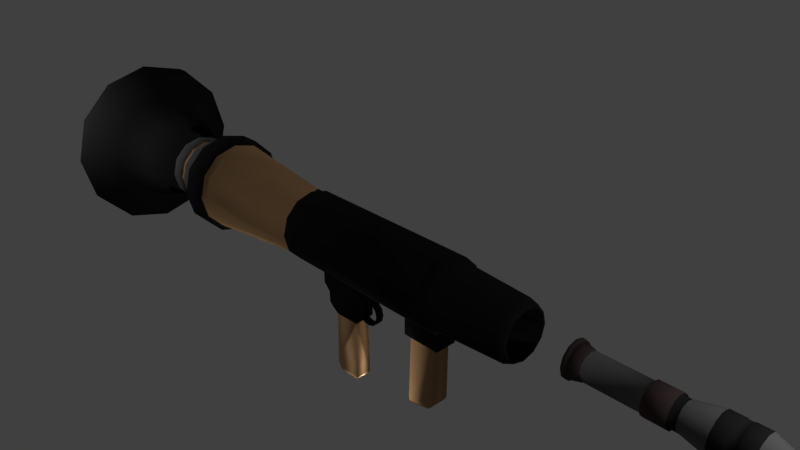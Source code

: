 # Source: rocketlauncher.blend  (saved by Blender 2.79.0; exported with 4.5.12 LTS)
import bpy
from mathutils import Matrix  # noqa: F401  (used for matrix-valued properties, if any)

bpy.ops.wm.read_factory_settings(use_empty=True)
scene = bpy.context.scene
scene.name = 'Scene'

# ---- collections
col_collection_1 = bpy.data.collections.new('Collection 1'); scene.collection.children.link(col_collection_1)

# ---- materials (node trees are filled in below, after node groups)
mat_black = bpy.data.materials.new('Black')
mat_black.alpha_threshold = 0.0
mat_black.use_transparent_shadow = False
mat_black.diffuse_color = (0.01341, 0.01341, 0.01341, 1.0)
mat_black.roughness = 0.5
mat_black.specular_intensity = 0.75
mat_gray = bpy.data.materials.new('Gray?')
mat_gray.alpha_threshold = 0.0
mat_gray.use_transparent_shadow = False
mat_gray.diffuse_color = (0.09084, 0.09084, 0.09084, 1.0)
mat_gray.roughness = 0.5
mat_funnyblack = bpy.data.materials.new('FunnyBlack')
mat_funnyblack.alpha_threshold = 0.0
mat_funnyblack.use_transparent_shadow = False
mat_funnyblack.diffuse_color = (0.0522, 0.03601, 0.03496, 1.0)
mat_funnyblack.roughness = 0.5
mat_brown = bpy.data.materials.new('Brown')
mat_brown.alpha_threshold = 0.0
mat_brown.use_transparent_shadow = False
mat_brown.diffuse_color = (0.42, 0.2452, 0.1198, 1.0)
mat_brown.roughness = 0.5

# ---- material node trees

# ---- world
world_world = bpy.data.worlds.new('World'); scene.world = world_world
world_world.color = (0.05088, 0.05088, 0.05088)
world_world.use_sun_shadow = False
world_world.sun_shadow_jitter_overblur = 0.0
world_world.cycles.sampling_method = 'MANUAL'

# ---- cameras
cam_camera = bpy.data.cameras.new('Camera')
cam_camera.clip_end = 100.0
cam_camera.lens = 35.0
cam_camera.sensor_width = 32.0
cam_camera.sensor_height = 18.0
cam_camera.ortho_scale = 7.314
cam_camera.dof.focus_distance = 0.0
cam_camera.dof.aperture_fstop = 128.0

# ---- lights
light_lamp_003 = bpy.data.lights.new('Lamp.003', 'POINT')
light_lamp_003.transmission_factor = 0.0
light_lamp_003.cutoff_distance = 30.0
light_lamp_003.energy = 100.0
light_lamp_003.shadow_buffer_clip_start = 1.001
light_lamp_003.shadow_soft_size = 0.1
light_lamp_003.shadow_maximum_resolution = 0.006
light_lamp_003.use_absolute_resolution = True
light_lamp_002 = bpy.data.lights.new('Lamp.002', 'POINT')
light_lamp_002.transmission_factor = 0.0
light_lamp_002.cutoff_distance = 30.0
light_lamp_002.energy = 100.0
light_lamp_002.shadow_buffer_clip_start = 1.001
light_lamp_002.shadow_soft_size = 0.1
light_lamp_002.shadow_maximum_resolution = 0.006
light_lamp_002.use_absolute_resolution = True
light_lamp_001 = bpy.data.lights.new('Lamp.001', 'POINT')
light_lamp_001.transmission_factor = 0.0
light_lamp_001.cutoff_distance = 30.0
light_lamp_001.energy = 100.0
light_lamp_001.shadow_buffer_clip_start = 1.001
light_lamp_001.shadow_soft_size = 0.1
light_lamp_001.shadow_maximum_resolution = 0.006
light_lamp_001.use_absolute_resolution = True
light_lamp = bpy.data.lights.new('Lamp', 'POINT')
light_lamp.transmission_factor = 0.0
light_lamp.cutoff_distance = 30.0
light_lamp.energy = 100.0
light_lamp.shadow_buffer_clip_start = 1.001
light_lamp.shadow_soft_size = 0.1
light_lamp.shadow_maximum_resolution = 0.006
light_lamp.use_absolute_resolution = True

# ---- meshes
me_cylinder = bpy.data.meshes.new('Cylinder')
me_cylinder.from_pydata([(0.0, 1.0, -1.0), (0.0, 1.0, 1.0), (0.5, 0.866, -1.0), (0.5, 0.866, 1.0), (0.866, 0.5, -1.0), (0.866, 0.5, 1.0), (1.0, -4.371e-08, -1.0), (1.0, -4.371e-08, 1.0), (0.866, -0.5, -1.0), (0.866, -0.5, 1.0), (0.5, -0.866, -1.0), (0.5, -0.866, 1.0), (1.51e-07, -1.0, -1.0), (1.51e-07, -1.0, 1.0), (-0.5, -0.866, -1.0), (-0.5, -0.866, 1.0), (-0.866, -0.5, -1.0), (-0.866, -0.5, 1.0), (-1.0, -4.649e-07, -1.0), (-1.0, -4.649e-07, 1.0), (-0.866, 0.5, -1.0), (-0.866, 0.5, 1.0), (-0.5, 0.866, -1.0), (-0.5, 0.866, 1.0), (0.5, 0.866, 1.811), (1.336e-07, 1.0, 1.811), (0.866, 0.5, 1.811), (1.0, -4.371e-08, 1.811), (0.866, -0.5, 1.811), (0.5, -0.866, 1.811), (2.846e-07, -1.0, 1.811), (-0.5, -0.866, 1.811), (-0.866, -0.5, 1.811), (-1.0, -4.649e-07, 1.811), (-0.866, 0.5, 1.811), (-0.5, 0.866, 1.811), (0.5, 0.866, 2.051), (9.75e-08, 1.0, 2.051), (0.866, 0.5, 2.051), (1.0, -4.371e-08, 2.051), (0.866, -0.5, 2.051), (0.5, -0.866, 2.051), (2.485e-07, -1.0, 2.051), (-0.5, -0.866, 2.051), (-0.866, -0.5, 2.051), (-1.0, -4.649e-07, 2.051), (-0.866, 0.5, 2.051), (-0.5, 0.866, 2.051), (0.7077, 1.226, 2.995), (1.19e-07, 1.415, 2.995), (1.226, 0.7077, 2.995), (1.415, -4.102e-09, 2.995), (1.226, -0.7077, 2.995), (0.7077, -1.226, 2.995), (3.327e-07, -1.415, 2.995), (-0.7077, -1.226, 2.995), (-1.226, -0.7077, 2.995), (-1.415, -6.002e-07, 2.995), (-1.226, 0.7077, 2.995), (-0.7077, 1.226, 2.995), (0.7077, 1.226, 3.503), (4.044e-08, 1.415, 3.503), (1.226, 0.7077, 3.503), (1.415, -4.102e-09, 3.503), (1.226, -0.7077, 3.503), (0.7077, -1.226, 3.503), (2.541e-07, -1.415, 3.503), (-0.7077, -1.226, 3.503), (-1.226, -0.7077, 3.503), (-1.415, -6.002e-07, 3.503), (-1.226, 0.7077, 3.503), (-0.7077, 1.226, 3.503), (0.7077, 1.226, 3.717), (1.041e-07, 1.415, 3.717), (1.226, 0.7077, 3.717), (1.415, -4.102e-09, 3.717), (1.226, -0.7077, 3.717), (0.7077, -1.226, 3.717), (3.178e-07, -1.415, 3.717), (-0.7077, -1.226, 3.717), (-1.226, -0.7077, 3.717), (-1.415, -6.002e-07, 3.717), (-1.226, 0.7077, 3.717), (-0.7077, 1.226, 3.717), (0.7077, 1.226, 4.216), (1.799e-07, 1.415, 4.216), (1.226, 0.7077, 4.216), (1.415, -4.102e-09, 4.216), (1.226, -0.7077, 4.216), (0.7077, -1.226, 4.216), (3.936e-07, -1.415, 4.216), (-0.7077, -1.226, 4.216), (-1.226, -0.7077, 4.216), (-1.415, -6.002e-07, 4.216), (-1.226, 0.7077, 4.216), (-0.7077, 1.226, 4.216), (0.3105, 0.5378, 5.347), (7.256e-07, 0.621, 5.347), (0.5378, 0.3105, 5.347), (0.621, -9.658e-08, 5.347), (0.5378, -0.3105, 5.347), (0.3105, -0.5378, 5.347), (8.194e-07, -0.621, 5.347), (-0.3105, -0.5378, 5.347), (-0.5378, -0.3105, 5.347), (-0.621, -3.581e-07, 5.347), (-0.5378, 0.3105, 5.347), (-0.3105, 0.5378, 5.347), (0.3823, 0.6621, 5.365), (7.498e-07, 0.7645, 5.365), (0.6621, 0.3823, 5.365), (0.7645, -7.528e-08, 5.365), (0.6621, -0.3823, 5.365), (0.3823, -0.6621, 5.365), (8.653e-07, -0.7645, 5.365), (-0.3823, -0.6621, 5.365), (-0.6621, -0.3823, 5.365), (-0.7645, -3.973e-07, 5.365), (-0.6621, 0.3823, 5.365), (-0.3823, 0.6621, 5.365), (0.2662, 0.4611, 5.819), (2.36e-07, 0.5325, 5.819), (0.4611, 0.2662, 5.819), (0.5325, -1.067e-07, 5.819), (0.4611, -0.2662, 5.819), (0.2662, -0.4611, 5.819), (3.164e-07, -0.5325, 5.819), (-0.2662, -0.4611, 5.819), (-0.4611, -0.2662, 5.819), (-0.5325, -3.31e-07, 5.819), (-0.4611, 0.2662, 5.819), (-0.2662, 0.4611, 5.819), (1.049e-07, 1.189, -1.356), (0.5944, 1.029, -1.356), (1.029, 0.5944, -1.356), (1.189, -2.571e-08, -1.356), (1.029, -0.5944, -1.356), (0.5944, -1.029, -1.356), (2.844e-07, -1.189, -1.356), (-0.5944, -1.029, -1.356), (-1.029, -0.5944, -1.356), (-1.189, -5.264e-07, -1.356), (-1.029, 0.5944, -1.356), (-0.5944, 1.029, -1.356), (1.014e-07, 1.328, -1.419), (0.664, 1.15, -1.419), (1.15, 0.664, -1.419), (1.328, -1.126e-08, -1.419), (1.15, -0.664, -1.419), (0.664, -1.15, -1.419), (3.019e-07, -1.328, -1.419), (-0.664, -1.15, -1.419), (-1.15, -0.664, -1.419), (-1.328, -5.707e-07, -1.419), (-1.15, 0.664, -1.419), (-0.664, 1.15, -1.419), (1.135e-07, 1.328, -1.543), (0.664, 1.15, -1.543), (1.15, 0.664, -1.543), (1.328, -1.126e-08, -1.543), (1.15, -0.664, -1.543), (0.664, -1.15, -1.543), (3.141e-07, -1.328, -1.543), (-0.664, -1.15, -1.543), (-1.15, -0.664, -1.543), (-1.328, -5.707e-07, -1.543), (-1.15, 0.664, -1.543), (-0.664, 1.15, -1.543), (0.5692, 0.986, 1.0), (3.029e-09, 1.138, 1.0), (0.986, 0.5692, 1.0), (1.138, -3.119e-08, 1.0), (0.986, -0.5692, 1.0), (0.5692, -0.986, 1.0), (1.749e-07, -1.138, 1.0), (-0.5692, -0.986, 1.0), (-0.986, -0.5692, 1.0), (-1.138, -5.107e-07, 1.0), (-0.986, 0.5692, 1.0), (-0.5692, 0.986, 1.0), (0.5692, 0.986, 1.811), (1.381e-07, 1.138, 1.811), (0.986, 0.5692, 1.811), (1.138, -3.119e-08, 1.811), (0.986, -0.5692, 1.811), (0.5692, -0.986, 1.811), (3.1e-07, -1.138, 1.811), (-0.5692, -0.986, 1.811), (-0.986, -0.5692, 1.811), (-1.138, -5.107e-07, 1.811), (-0.986, 0.5692, 1.811), (-0.5692, 0.986, 1.811), (0.6763, 1.226, 3.508), (3.854e-08, 1.415, 3.508), (1.171, 0.7077, 3.508), (1.353, -4.102e-09, 3.508), (1.171, -0.7077, 3.508), (0.6763, -1.226, 3.508), (2.428e-07, -1.415, 3.508), (-0.6763, -1.226, 3.508), (-1.171, -0.7077, 3.508), (-1.353, -6.002e-07, 3.508), (-1.171, 0.7077, 3.508), (-0.6763, 1.226, 3.508), (0.6763, 1.226, 3.712), (9.935e-08, 1.415, 3.712), (1.171, 0.7077, 3.712), (1.353, -4.102e-09, 3.712), (1.171, -0.7077, 3.712), (0.6763, -1.226, 3.712), (3.036e-07, -1.415, 3.712), (-0.6763, -1.226, 3.712), (-1.171, -0.7077, 3.712), (-1.353, -6.002e-07, 3.712), (-1.171, 0.7077, 3.712), (-0.6763, 1.226, 3.712), (-2.799e-09, 1.028, -1.0), (0.5141, 0.8905, -1.0), (0.8905, 0.5141, -1.0), (1.028, -4.088e-08, -1.0), (0.8905, -0.5141, -1.0), (0.5141, -0.8905, -1.0), (1.525e-07, -1.028, -1.0), (-0.5141, -0.8905, -1.0), (-0.8905, -0.5141, -1.0), (-1.028, -4.74e-07, -1.0), (-0.8905, 0.5141, -1.0), (-0.5141, 0.8905, -1.0), (1.066e-07, 1.222, -1.356), (0.6111, 1.059, -1.356), (1.059, 0.6111, -1.356), (1.222, -2.237e-08, -1.356), (1.059, -0.6111, -1.356), (0.6111, -1.059, -1.356), (2.912e-07, -1.222, -1.356), (-0.6111, -1.059, -1.356), (-1.059, -0.6111, -1.356), (-1.222, -5.372e-07, -1.356), (-1.059, 0.6111, -1.356), (-0.6111, 1.059, -1.356)], [], [(0, 1, 3, 2), (2, 3, 5, 4), (4, 5, 7, 6), (6, 7, 9, 8), (8, 9, 11, 10), (10, 11, 13, 12), (12, 13, 15, 14), (14, 15, 17, 16), (16, 17, 19, 18), (18, 19, 21, 20), (33, 34, 190, 189), (20, 21, 23, 22), (22, 23, 1, 0), (140, 139, 235, 236), (31, 30, 42, 43), (24, 26, 182, 180), (32, 33, 189, 188), (21, 19, 177, 178), (11, 9, 172, 173), (25, 24, 180, 181), (31, 32, 188, 187), (1, 23, 179, 169), (15, 13, 174, 175), (5, 3, 168, 170), (30, 31, 187, 186), (29, 30, 186, 185), (46, 45, 57, 58), (28, 27, 39, 40), (35, 34, 46, 47), (24, 25, 37, 36), (32, 31, 43, 44), (29, 28, 40, 41), (25, 35, 47, 37), (26, 24, 36, 38), (33, 32, 44, 45), (30, 29, 41, 42), (27, 26, 38, 39), (34, 33, 45, 46), (51, 50, 62, 63), (43, 42, 54, 55), (40, 39, 51, 52), (47, 46, 58, 59), (36, 37, 49, 48), (44, 43, 55, 56), (41, 40, 52, 53), (37, 47, 59, 49), (38, 36, 48, 50), (45, 44, 56, 57), (42, 41, 53, 54), (39, 38, 50, 51), (72, 74, 206, 204), (58, 57, 69, 70), (55, 54, 66, 67), (52, 51, 63, 64), (59, 58, 70, 71), (48, 49, 61, 60), (56, 55, 67, 68), (53, 52, 64, 65), (49, 59, 71, 61), (50, 48, 60, 62), (57, 56, 68, 69), (54, 53, 65, 66), (78, 77, 89, 90), (71, 70, 202, 203), (80, 81, 213, 212), (63, 62, 194, 195), (73, 72, 204, 205), (70, 69, 201, 202), (79, 80, 212, 211), (62, 60, 192, 194), (69, 68, 200, 201), (78, 79, 211, 210), (60, 61, 193, 192), (68, 67, 199, 200), (90, 89, 101, 102), (75, 74, 86, 87), (82, 81, 93, 94), (79, 78, 90, 91), (76, 75, 87, 88), (83, 82, 94, 95), (72, 73, 85, 84), (80, 79, 91, 92), (77, 76, 88, 89), (73, 83, 95, 85), (74, 72, 84, 86), (81, 80, 92, 93), (105, 104, 116, 117), (87, 86, 98, 99), (94, 93, 105, 106), (91, 90, 102, 103), (88, 87, 99, 100), (95, 94, 106, 107), (84, 85, 97, 96), (92, 91, 103, 104), (89, 88, 100, 101), (85, 95, 107, 97), (86, 84, 96, 98), (93, 92, 104, 105), (110, 108, 120, 122), (102, 101, 113, 114), (99, 98, 110, 111), (106, 105, 117, 118), (103, 102, 114, 115), (100, 99, 111, 112), (107, 106, 118, 119), (96, 97, 109, 108), (104, 103, 115, 116), (101, 100, 112, 113), (97, 107, 119, 109), (98, 96, 108, 110), (120, 121, 131, 130, 129, 128, 127, 126, 125, 124, 123, 122), (117, 116, 128, 129), (114, 113, 125, 126), (111, 110, 122, 123), (118, 117, 129, 130), (115, 114, 126, 127), (112, 111, 123, 124), (119, 118, 130, 131), (108, 109, 121, 120), (116, 115, 127, 128), (113, 112, 124, 125), (109, 119, 131, 121), (137, 138, 150, 149), (14, 16, 224, 223), (4, 6, 219, 218), (139, 138, 234, 235), (18, 20, 226, 225), (8, 10, 221, 220), (138, 137, 233, 234), (22, 0, 216, 227), (137, 136, 232, 233), (12, 14, 223, 222), (2, 4, 218, 217), (132, 143, 239, 228), (149, 150, 162, 161), (134, 135, 147, 146), (141, 142, 154, 153), (138, 139, 151, 150), (135, 136, 148, 147), (142, 143, 155, 154), (132, 133, 145, 144), (139, 140, 152, 151), (136, 137, 149, 148), (143, 132, 144, 155), (133, 134, 146, 145), (140, 141, 153, 152), (156, 157, 158, 159, 160, 161, 162, 163, 164, 165, 166, 167), (146, 147, 159, 158), (153, 154, 166, 165), (150, 151, 163, 162), (147, 148, 160, 159), (154, 155, 167, 166), (144, 145, 157, 156), (151, 152, 164, 163), (148, 149, 161, 160), (155, 144, 156, 167), (145, 146, 158, 157), (152, 153, 165, 164), (169, 179, 191, 181), (168, 169, 181, 180), (171, 170, 182, 183), (179, 178, 190, 191), (170, 168, 180, 182), (178, 177, 189, 190), (177, 176, 188, 189), (176, 175, 187, 188), (175, 174, 186, 187), (174, 173, 185, 186), (173, 172, 184, 185), (172, 171, 183, 184), (7, 5, 170, 171), (17, 15, 175, 176), (26, 27, 183, 182), (3, 1, 169, 168), (34, 35, 191, 190), (27, 28, 184, 183), (13, 11, 173, 174), (23, 21, 178, 179), (35, 25, 181, 191), (28, 29, 185, 184), (9, 7, 171, 172), (19, 17, 176, 177), (195, 194, 206, 207), (202, 201, 213, 214), (199, 198, 210, 211), (196, 195, 207, 208), (203, 202, 214, 215), (192, 193, 205, 204), (200, 199, 211, 212), (197, 196, 208, 209), (193, 203, 215, 205), (194, 192, 204, 206), (201, 200, 212, 213), (198, 197, 209, 210), (64, 63, 195, 196), (81, 82, 214, 213), (61, 71, 203, 193), (74, 75, 207, 206), (65, 64, 196, 197), (82, 83, 215, 214), (75, 76, 208, 207), (66, 65, 197, 198), (83, 73, 205, 215), (76, 77, 209, 208), (67, 66, 198, 199), (77, 78, 210, 209), (222, 223, 235, 234), (221, 222, 234, 233), (220, 221, 233, 232), (219, 220, 232, 231), (227, 216, 228, 239), (216, 217, 229, 228), (218, 219, 231, 230), (226, 227, 239, 238), (217, 218, 230, 229), (225, 226, 238, 237), (224, 225, 237, 236), (223, 224, 236, 235), (0, 2, 217, 216), (133, 132, 228, 229), (141, 140, 236, 237), (10, 12, 222, 221), (134, 133, 229, 230), (20, 22, 227, 226), (142, 141, 237, 238), (135, 134, 230, 231), (6, 8, 220, 219), (16, 18, 225, 224), (143, 142, 238, 239), (136, 135, 231, 232)])
me_cylinder.polygons.foreach_set('use_smooth', [True] * 230)
me_cylinder.polygons.foreach_set('material_index', [1, 1, 1, 1, 1, 1, 1, 1, 1, 1, 0, 1, 1, 2, 0, 0, 0, 0, 0, 0, 0, 0, 0, 0, 0, 0, 1, 0, 0, 0, 0, 0, 0, 0, 0, 0, 0, 0, 0, 1, 1, 1, 1, 1, 1, 1, 1, 1, 1, 1, 0, 0, 0, 0, 0, 0, 0, 0, 0, 0, 0, 0, 0, 0, 0, 0, 0, 0, 0, 0, 0, 0, 0, 0, 1, 0, 0, 0, 0, 0, 0, 0, 0, 0, 0, 0, 0, 1, 1, 1, 1, 1, 1, 1, 1, 1, 1, 1, 0, 0, 0, 0, 0, 0, 0, 0, 0, 0, 0, 0, 0, 0, 0, 0, 0, 0, 0, 0, 0, 0, 0, 0, 2, 0, 0, 2, 0, 0, 2, 0, 2, 0, 0, 2, 2, 2, 2, 2, 2, 2, 2, 2, 2, 2, 2, 2, 2, 2, 2, 2, 2, 2, 2, 2, 2, 2, 2, 2, 2, 2, 2, 2, 2, 2, 2, 2, 2, 2, 2, 2, 0, 0, 0, 0, 0, 0, 0, 0, 0, 0, 0, 0, 0, 0, 0, 0, 0, 0, 0, 0, 0, 0, 0, 0, 0, 0, 0, 0, 0, 0, 0, 0, 0, 0, 0, 0, 2, 2, 2, 2, 2, 2, 2, 2, 2, 2, 2, 2, 0, 2, 2, 0, 2, 0, 2, 2, 0, 0, 2, 2])
me_cylinder.materials.append(mat_black)
me_cylinder.materials.append(mat_gray)
me_cylinder.materials.append(mat_funnyblack)
me_cylinder.use_remesh_preserve_volume = False
me_cylinder.use_remesh_preserve_attributes = False
me_cylinder.use_mirror_vertex_groups = False
me_cylinder.update()
me_cube_004 = bpy.data.meshes.new('Cube.004')
me_cube_004.from_pydata([(-1.0, -1.0, -1.0), (-1.0, -1.0, 1.0), (-1.0, 1.0, -1.0), (-1.0, 1.0, 1.0), (1.0, -1.0, -1.0), (1.0, -1.0, 1.0), (1.0, 1.0, -1.0), (1.0, 1.0, 1.0)], [], [(0, 1, 3, 2), (2, 3, 7, 6), (6, 7, 5, 4), (4, 5, 1, 0), (2, 6, 4, 0), (7, 3, 1, 5)])
me_cube_004.polygons.foreach_set('use_smooth', [True] * 6)
me_cube_004.materials.append(mat_black)
me_cube_004.use_remesh_preserve_volume = False
me_cube_004.use_remesh_preserve_attributes = False
me_cube_004.use_mirror_vertex_groups = False
me_cube_004.update()
me_cube_003 = bpy.data.meshes.new('Cube.003')
me_cube_003.from_pydata([(-1.0, -1.0, -1.0), (-1.0, -1.0, 1.0), (-1.0, 1.0, -1.0), (-1.0, 1.0, 1.0), (1.0, -1.0, -1.0), (1.0, -1.0, 1.0), (1.0, 1.0, -1.0), (1.0, 1.0, 1.0)], [], [(0, 1, 3, 2), (2, 3, 7, 6), (6, 7, 5, 4), (4, 5, 1, 0), (2, 6, 4, 0), (7, 3, 1, 5)])
me_cube_003.polygons.foreach_set('use_smooth', [True] * 6)
me_cube_003.materials.append(mat_black)
me_cube_003.use_remesh_preserve_volume = False
me_cube_003.use_remesh_preserve_attributes = False
me_cube_003.use_mirror_vertex_groups = False
me_cube_003.update()
me_cylinder_004 = bpy.data.meshes.new('Cylinder.004')
me_cylinder_004.from_pydata([(-0.2874, 1.2, 1.009), (-1.287, 0.2004, 1.009), (-1.153, 0.7004, 1.009), (-0.7874, 1.066, 1.009), (-0.2874, 1.2, -0.7882), (-1.287, 0.2004, -0.7882), (-1.153, 0.7004, -0.7882), (-0.7874, 1.066, -0.7882), (-0.2671, 1.174, 1.009), (-0.7671, 1.04, 1.009), (-0.2671, 1.174, -0.7882), (-0.7671, 1.04, -0.7882), (-1.267, 0.1737, 1.009), (-1.267, 0.1737, -0.7882), (-1.133, 0.6737, -0.7882), (-1.133, 0.6737, 1.009)], [], [(5, 1, 2, 6), (6, 2, 3, 7), (7, 3, 0, 4), (14, 11, 9, 15), (11, 10, 8, 9), (4, 10, 11, 7), (7, 11, 14, 6), (6, 14, 13, 5), (1, 12, 15, 2), (2, 15, 9, 3), (3, 9, 8, 0), (0, 8, 10, 4), (5, 13, 12, 1), (13, 14, 15, 12)])
me_cylinder_004.polygons.foreach_set('use_smooth', [True] * 14)
me_cylinder_004.materials.append(mat_black)
me_cylinder_004.use_remesh_preserve_volume = False
me_cylinder_004.use_remesh_preserve_attributes = False
me_cylinder_004.use_mirror_vertex_groups = False
me_cylinder_004.update()
me_cylinder_002 = bpy.data.meshes.new('Cylinder.002')
me_cylinder_002.from_pydata([(0.0, 1.0, -1.0), (0.0, 1.0, 1.0), (0.5, 0.866, -1.0), (0.5, 0.866, 1.0), (0.866, 0.5, -1.0), (0.866, 0.5, 1.0), (1.0, -4.371e-08, -1.0), (1.0, -4.371e-08, 1.0), (0.866, -0.5, -1.0), (0.866, -0.5, 1.0), (0.5, -0.866, -1.0), (0.5, -0.866, 1.0), (1.51e-07, -1.0, -1.0), (1.51e-07, -1.0, 1.0), (-0.866, 0.5, -1.0), (-0.866, 0.5, 1.0), (-0.5, 0.866, -1.0), (-0.5, 0.866, 1.0), (-1.386e-07, 0.8478, -1.0), (-1.386e-07, 0.8478, 1.0), (0.4239, 0.7342, -1.0), (0.4239, 0.7342, 1.0), (0.7342, 0.4239, -1.0), (0.7342, 0.4239, 1.0), (0.8478, 3.151e-07, -1.0), (0.8478, 3.151e-07, 1.0), (0.7342, -0.4239, -1.0), (0.7342, -0.4239, 1.0), (0.4239, -0.7342, -1.0), (0.4239, -0.7342, 1.0), (2.817e-08, -0.8478, -1.0), (2.817e-08, -0.8478, 1.0), (-0.7342, 0.4239, -1.0), (-0.7342, 0.4239, 1.0), (-0.4239, 0.7342, -1.0), (-0.4239, 0.7342, 1.0)], [], [(0, 1, 3, 2), (2, 3, 5, 4), (4, 5, 7, 6), (6, 7, 9, 8), (8, 9, 11, 10), (10, 11, 13, 12), (14, 15, 17, 16), (16, 17, 1, 0), (18, 20, 21, 19), (20, 22, 23, 21), (22, 24, 25, 23), (24, 26, 27, 25), (26, 28, 29, 27), (28, 30, 31, 29), (32, 34, 35, 33), (34, 18, 19, 35), (15, 33, 35, 17), (17, 35, 19, 1), (1, 19, 21, 3), (3, 21, 23, 5), (5, 23, 25, 7), (7, 25, 27, 9), (9, 27, 29, 11), (11, 29, 31, 13), (12, 30, 28, 10), (10, 28, 26, 8), (8, 26, 24, 6), (6, 24, 22, 4), (4, 22, 20, 2), (2, 20, 18, 0), (0, 18, 34, 16), (16, 34, 32, 14), (12, 13, 31, 30), (14, 32, 33, 15)])
me_cylinder_002.polygons.foreach_set('use_smooth', [True] * 34)
me_cylinder_002.materials.append(mat_black)
me_cylinder_002.use_remesh_preserve_volume = False
me_cylinder_002.use_remesh_preserve_attributes = False
me_cylinder_002.use_mirror_vertex_groups = False
me_cylinder_002.update()
me_cube_002 = bpy.data.meshes.new('Cube.002')
me_cube_002.from_pydata([(-1.037, -0.8497, 0.2486), (-1.037, 0.8497, 0.2486), (0.6624, -0.8497, 0.2486), (0.6624, 0.8497, 0.2486), (-1.094, -0.9247, -0.8947), (-0.8984, -1.0, -0.9311), (-0.8984, 1.0, -0.9311), (-1.094, 0.9247, -0.8947), (0.4095, -1.0, -0.8335), (0.6027, -0.9247, -0.7502), (0.6027, 0.9247, -0.7502), (0.4095, 1.0, -0.8335), (-1.319, -1.131, 0.2969), (-1.319, 1.131, 0.2969), (0.9441, -1.131, 0.2969), (0.9441, 1.131, 0.2969), (-1.319, -1.131, 0.6847), (-1.319, 1.131, 0.6847), (0.9441, -1.131, 0.6847), (0.9441, 1.131, 0.6847)], [], [(6, 7, 10, 11), (8, 9, 4, 5), (4, 0, 1, 7), (0, 2, 14, 12), (6, 5, 4, 7), (10, 3, 2, 9), (8, 11, 10, 9), (6, 11, 8, 5), (14, 15, 19, 18), (3, 1, 13, 15), (2, 3, 15, 14), (1, 0, 12, 13), (19, 17, 16, 18), (13, 12, 16, 17), (12, 14, 18, 16), (15, 13, 17, 19), (10, 7, 1, 3), (4, 9, 2, 0)])
me_cube_002.polygons.foreach_set('use_smooth', [True] * 18)
me_cube_002.polygons.foreach_set('material_index', [1, 1, 1, 0, 1, 1, 1, 1, 0, 0, 0, 0, 0, 0, 0, 0, 1, 1])
me_cube_002.materials.append(mat_black)
me_cube_002.materials.append(mat_brown)
me_cube_002.use_remesh_preserve_volume = False
me_cube_002.use_remesh_preserve_attributes = False
me_cube_002.use_mirror_vertex_groups = False
me_cube_002.update()
me_cylinder_001 = bpy.data.meshes.new('Cylinder.001')
me_cylinder_001.from_pydata([(5.651e-08, 0.9135, -0.7967), (3.712e-08, 0.9049, 1.0), (0.4568, 0.7912, -0.7967), (0.4525, 0.7837, 1.0), (0.7912, 0.4568, -0.7967), (0.7837, 0.4525, 1.0), (0.9135, -3.838e-08, -0.7967), (0.9049, -1.33e-08, 1.0), (0.7912, -0.4568, -0.7967), (0.7837, -0.4525, 1.0), (0.4568, -0.7912, -0.7967), (0.4525, -0.7837, 1.0), (1.848e-07, -0.9135, -0.7967), (1.425e-07, -0.9049, 1.0), (-0.4568, -0.7912, -0.7967), (-0.4525, -0.7837, 1.0), (-0.7912, -0.4568, -0.7967), (-0.7837, -0.4525, 1.0), (-0.9135, -4.236e-07, -0.7967), (-0.9049, -3.958e-07, 1.0), (-0.7912, 0.4568, -0.7967), (-0.7837, 0.4525, 1.0), (-0.4568, 0.7912, -0.7967), (-0.4525, 0.7837, 1.0), (0.5, 0.866, 1.0), (0.0, 1.0, 1.0), (0.866, 0.5, 1.0), (1.0, -4.371e-08, 1.0), (0.866, -0.5, 1.0), (0.5, -0.866, 1.0), (1.51e-07, -1.0, 1.0), (-0.5, -0.866, 1.0), (-0.866, -0.5, 1.0), (-1.0, -4.649e-07, 1.0), (-0.866, 0.5, 1.0), (-0.5, 0.866, 1.0), (0.3226, 0.5588, 1.777), (3.323e-08, 0.6453, 1.777), (0.5588, 0.3226, 1.777), (0.6453, -1.474e-08, 1.777), (0.5588, -0.3226, 1.777), (0.3226, -0.5588, 1.777), (8.782e-08, -0.6453, 1.777), (-0.3226, -0.5588, 1.777), (-0.5588, -0.3226, 1.777), (-0.6453, -2.77e-07, 1.777), (-0.5588, 0.3226, 1.777), (-0.3226, 0.5588, 1.777), (0.4016, 0.6956, 1.69), (-1.369e-08, 0.8032, 1.69), (0.6956, 0.4016, 1.69), (0.8032, -2.279e-08, 1.69), (0.6956, -0.4016, 1.69), (0.4016, -0.6956, 1.69), (7.988e-08, -0.8032, 1.69), (-0.4016, -0.6956, 1.69), (-0.6956, -0.4016, 1.69), (-0.8032, -3.623e-07, 1.69), (-0.6956, 0.4016, 1.69), (-0.4016, 0.6956, 1.69), (0.3469, 0.6008, 1.777), (2.575e-08, 0.6938, 1.777), (0.6008, 0.3469, 1.777), (0.6938, -1.773e-08, 1.777), (0.6008, -0.3469, 1.777), (0.3469, -0.6008, 1.777), (9.231e-08, -0.6938, 1.777), (-0.3469, -0.6008, 1.777), (-0.6008, -0.3469, 1.777), (-0.6938, -3.032e-07, 1.777), (-0.6008, 0.3469, 1.777), (-0.3469, 0.6008, 1.777), (0.3635, 0.6296, -2.494), (-7.196e-07, 0.727, -2.494), (0.6296, 0.3635, -2.494), (0.727, -4.227e-09, -2.494), (0.6296, -0.3635, -2.494), (0.3635, -0.6296, -2.494), (-6.581e-07, -0.727, -2.494), (-0.3635, -0.6296, -2.494), (-0.6296, -0.3635, -2.494), (-0.727, -2.997e-07, -2.494), (-0.6296, 0.3635, -2.494), (-0.3635, 0.6296, -2.494), (4.451e-08, 1.0, -0.7967), (0.5, 0.866, -0.7967), (0.866, 0.5, -0.7967), (1.0, -4.371e-08, -0.7967), (0.866, -0.5, -0.7967), (0.5, -0.866, -0.7967), (1.955e-07, -1.0, -0.7967), (-0.5, -0.866, -0.7967), (-0.866, -0.5, -0.7967), (-1.0, -4.649e-07, -0.7967), (-0.866, 0.5, -0.7967), (-0.5, 0.866, -0.7967), (-2.076e-07, 1.296, -2.043), (0.6478, 1.122, -2.043), (1.122, 0.6478, -2.043), (1.296, 9.263e-09, -2.043), (1.122, -0.6478, -2.043), (0.6478, -1.122, -2.043), (-2.556e-08, -1.296, -2.043), (-0.6478, -1.122, -2.043), (-1.122, -0.6478, -2.043), (-1.296, -5.37e-07, -2.043), (-1.122, 0.6478, -2.043), (-0.6478, 1.122, -2.043), (-1.652e-07, 1.296, -2.256), (0.6478, 1.122, -2.256), (1.122, 0.6478, -2.256), (1.296, 9.263e-09, -2.256), (1.122, -0.6478, -2.256), (0.6478, -1.122, -2.256), (1.678e-08, -1.296, -2.256), (-0.6478, -1.122, -2.256), (-1.122, -0.6478, -2.256), (-1.296, -5.37e-07, -2.256), (-1.122, 0.6478, -2.256), (-0.6478, 1.122, -2.256), (-2.075e-07, 1.437, -2.043), (0.7185, 1.244, -2.043), (1.244, 0.7185, -2.043), (1.437, 2.328e-08, -2.043), (1.244, -0.7185, -2.043), (0.7185, -1.244, -2.043), (-5.671e-09, -1.437, -2.043), (-0.7185, -1.244, -2.043), (-1.244, -0.7185, -2.043), (-1.437, -5.826e-07, -2.043), (-1.244, 0.7185, -2.043), (-0.7185, 1.244, -2.043), (-1.555e-07, 1.437, -2.256), (0.7185, 1.244, -2.256), (1.244, 0.7185, -2.256), (1.437, 2.328e-08, -2.256), (1.244, -0.7185, -2.256), (0.7185, -1.244, -2.256), (4.636e-08, -1.437, -2.256), (-0.7185, -1.244, -2.256), (-1.244, -0.7185, -2.256), (-1.437, -5.826e-07, -2.256), (-1.244, 0.7185, -2.256), (-0.7185, 1.244, -2.256), (-1.087e-07, 0.9052, -2.439), (0.4526, 0.7839, -2.439), (0.7839, 0.4526, -2.439), (0.9052, -2.945e-08, -2.439), (0.7839, -0.4526, -2.439), (0.4526, -0.7839, -2.439), (1.85e-08, -0.9052, -2.439), (-0.4526, -0.7839, -2.439), (-0.7839, -0.4526, -2.439), (-0.9052, -4.111e-07, -2.439), (-0.7839, 0.4526, -2.439), (-0.4526, 0.7839, -2.439), (-1.877e-07, 0.9052, -2.569), (0.4526, 0.7839, -2.569), (0.7839, 0.4526, -2.569), (0.9052, -2.945e-08, -2.569), (0.7839, -0.4526, -2.569), (0.4526, -0.7839, -2.569), (-6.06e-08, -0.9052, -2.569), (-0.4526, -0.7839, -2.569), (-0.7839, -0.4526, -2.569), (-0.9052, -4.111e-07, -2.569), (-0.7839, 0.4526, -2.569), (-0.4526, 0.7839, -2.569), (-2.049e-07, 0.9052, -2.653), (0.4526, 0.7839, -2.653), (0.7839, 0.4526, -2.653), (0.9052, -2.945e-08, -2.653), (0.7839, -0.4526, -2.653), (0.4526, -0.7839, -2.653), (-7.774e-08, -0.9052, -2.653), (-0.4526, -0.7839, -2.653), (-0.7839, -0.4526, -2.653), (-0.9052, -4.111e-07, -2.653), (-0.7839, 0.4526, -2.653), (-0.4526, 0.7839, -2.653), (-2.893e-07, 0.9052, -2.756), (0.4526, 0.7839, -2.756), (0.7839, 0.4526, -2.756), (0.9052, -2.945e-08, -2.756), (0.7839, -0.4526, -2.756), (0.4526, -0.7839, -2.756), (-1.621e-07, -0.9052, -2.756), (-0.4526, -0.7839, -2.756), (-0.7839, -0.4526, -2.756), (-0.9052, -4.111e-07, -2.756), (-0.7839, 0.4526, -2.756), (-0.4526, 0.7839, -2.756), (-1.024e-07, 0.9784, -2.439), (0.4892, 0.8473, -2.439), (0.8473, 0.4892, -2.439), (0.9784, -2.23e-08, -2.439), (0.8473, -0.4892, -2.439), (0.4892, -0.8473, -2.439), (3.501e-08, -0.9784, -2.439), (-0.4892, -0.8473, -2.439), (-0.8473, -0.4892, -2.439), (-0.9784, -4.348e-07, -2.439), (-0.8473, 0.4892, -2.439), (-0.4892, 0.8473, -2.439), (-1.856e-07, 0.9784, -2.569), (0.4892, 0.8473, -2.569), (0.8473, 0.4892, -2.569), (0.9784, -2.23e-08, -2.569), (0.8473, -0.4892, -2.569), (0.4892, -0.8473, -2.569), (-4.819e-08, -0.9784, -2.569), (-0.4892, -0.8473, -2.569), (-0.8473, -0.4892, -2.569), (-0.9784, -4.348e-07, -2.569), (-0.8473, 0.4892, -2.569), (-0.4892, 0.8473, -2.569), (-2.027e-07, 0.9784, -2.653), (0.4892, 0.8473, -2.653), (0.8473, 0.4892, -2.653), (0.9784, -2.23e-08, -2.653), (0.8473, -0.4892, -2.653), (0.4892, -0.8473, -2.653), (-6.523e-08, -0.9784, -2.653), (-0.4892, -0.8473, -2.653), (-0.8473, -0.4892, -2.653), (-0.9784, -4.348e-07, -2.653), (-0.8473, 0.4892, -2.653), (-0.4892, 0.8473, -2.653), (-2.921e-07, 0.9784, -2.756), (0.4892, 0.8473, -2.756), (0.8473, 0.4892, -2.756), (0.9784, -2.23e-08, -2.756), (0.8473, -0.4892, -2.756), (0.4892, -0.8473, -2.756), (-1.546e-07, -0.9784, -2.756), (-0.4892, -0.8473, -2.756), (-0.8473, -0.4892, -2.756), (-0.9784, -4.348e-07, -2.756), (-0.8473, 0.4892, -2.756), (-0.4892, 0.8473, -2.756), (-3.413e-07, 2.606, -3.693), (1.303, 2.257, -3.693), (2.257, 1.303, -3.693), (2.606, 1.344e-07, -3.693), (2.257, -1.303, -3.693), (1.303, -2.257, -3.693), (2.48e-08, -2.606, -3.693), (-1.303, -2.257, -3.693), (-2.257, -1.303, -3.693), (-2.606, -9.646e-07, -3.693), (-2.257, 1.303, -3.693), (-1.303, 2.257, -3.693), (1.488, -0.8591, -3.546), (1.718, 4.699e-08, -3.546), (-0.8591, 1.488, -3.546), (-1.488, 0.8591, -3.546), (0.8591, 1.488, -3.546), (-3.702e-07, 1.718, -3.546), (-1.488, -0.8591, -3.546), (-0.8591, -1.488, -3.546), (0.8591, -1.488, -3.546), (1.488, 0.8591, -3.546), (-1.718, -6.775e-07, -3.546), (-1.288e-07, -1.718, -3.546), (-2.542e-07, 2.211, -3.808), (1.105, 1.914, -3.808), (1.914, 1.105, -3.808), (2.211, 1.527e-07, -3.808), (1.914, -1.105, -3.808), (1.105, -1.914, -3.808), (-4.113e-09, -2.211, -3.808), (-1.105, -1.914, -3.808), (-1.914, -1.105, -3.808), (-2.211, -7.265e-07, -3.808), (-1.914, 1.105, -3.808), (-1.105, 1.914, -3.808), (-2.787e-07, 2.606, -3.808), (1.303, 2.257, -3.808), (2.257, 1.303, -3.808), (2.606, 1.344e-07, -3.808), (2.257, -1.303, -3.808), (1.303, -2.257, -3.808), (8.744e-08, -2.606, -3.808), (-1.303, -2.257, -3.808), (-2.257, -1.303, -3.808), (-2.606, -9.646e-07, -3.808), (-2.257, 1.303, -3.808), (-1.303, 2.257, -3.808), (0.3226, 0.5588, -2.49), (-9.01e-07, 0.6453, -2.49), (0.5588, 0.3226, -2.49), (0.6453, -1.474e-08, -2.49), (0.5588, -0.3226, -2.49), (0.3226, -0.5588, -2.49), (-8.465e-07, -0.6453, -2.49), (-0.3226, -0.5588, -2.49), (-0.5588, -0.3226, -2.49), (-0.6453, -2.77e-07, -2.49), (-0.5588, 0.3226, -2.49), (-0.3226, 0.5588, -2.49), (0.422, 0.7309, -2.76), (-9.399e-07, 0.844, -2.76), (0.7309, 0.422, -2.76), (0.844, 9.795e-09, -2.76), (0.7309, -0.422, -2.76), (0.422, -0.7309, -2.76), (-8.685e-07, -0.844, -2.76), (-0.422, -0.7309, -2.76), (-0.7309, -0.422, -2.76), (-0.844, -3.332e-07, -2.76), (-0.731, 0.422, -2.76), (-0.422, 0.7309, -2.76), (0.8223, 1.424, -3.557), (-1.036e-06, 1.645, -3.557), (1.424, 0.8223, -3.557), (1.645, 1.086e-07, -3.557), (1.424, -0.8223, -3.557), (0.8223, -1.424, -3.557), (-8.969e-07, -1.645, -3.557), (-0.8223, -1.424, -3.557), (-1.424, -0.8223, -3.557), (-1.645, -5.598e-07, -3.557), (-1.424, 0.8223, -3.557), (-0.8223, 1.424, -3.557), (1.049, 1.816, -3.693), (-9.87e-07, 2.097, -3.693), (1.816, 1.049, -3.693), (2.097, 1.843e-07, -3.693), (1.816, -1.049, -3.693), (1.049, -1.816, -3.693), (-8.096e-07, -2.097, -3.693), (-1.049, -1.816, -3.693), (-1.816, -1.049, -3.693), (-2.097, -6.682e-07, -3.693), (-1.816, 1.049, -3.693), (-1.049, 1.816, -3.693)], [], [(84, 25, 24, 85), (85, 24, 26, 86), (86, 26, 27, 87), (87, 27, 28, 88), (88, 28, 29, 89), (89, 29, 30, 90), (90, 30, 31, 91), (91, 31, 32, 92), (92, 32, 33, 93), (93, 33, 34, 94), (15, 13, 54, 55), (94, 34, 35, 95), (95, 35, 25, 84), (10, 12, 102, 101), (1, 3, 24, 25), (3, 5, 26, 24), (5, 7, 27, 26), (7, 9, 28, 27), (9, 11, 29, 28), (11, 13, 30, 29), (13, 15, 31, 30), (15, 17, 32, 31), (17, 19, 33, 32), (19, 21, 34, 33), (21, 23, 35, 34), (23, 1, 25, 35), (46, 45, 297, 298), (9, 7, 51, 52), (23, 21, 58, 59), (3, 1, 49, 48), (17, 15, 55, 56), (11, 9, 52, 53), (1, 23, 59, 49), (5, 3, 48, 50), (19, 17, 56, 57), (13, 11, 53, 54), (7, 5, 50, 51), (21, 19, 57, 58), (61, 60, 48, 49), (60, 62, 50, 48), (62, 63, 51, 50), (63, 64, 52, 51), (64, 65, 53, 52), (65, 66, 54, 53), (66, 67, 55, 54), (67, 68, 56, 55), (68, 69, 57, 56), (69, 70, 58, 57), (70, 71, 59, 58), (71, 61, 49, 59), (37, 36, 60, 61), (36, 38, 62, 60), (38, 39, 63, 62), (39, 40, 64, 63), (40, 41, 65, 64), (41, 42, 66, 65), (42, 43, 67, 66), (43, 44, 68, 67), (44, 45, 69, 68), (45, 46, 70, 69), (46, 47, 71, 70), (47, 37, 61, 71), (74, 182, 183, 75), (39, 38, 290, 291), (42, 41, 293, 294), (45, 44, 296, 297), (38, 36, 288, 290), (37, 47, 299, 289), (41, 40, 292, 293), (44, 43, 295, 296), (36, 37, 289, 288), (47, 46, 298, 299), (40, 39, 291, 292), (43, 42, 294, 295), (2, 0, 84, 85), (4, 2, 85, 86), (6, 4, 86, 87), (8, 6, 87, 88), (10, 8, 88, 89), (12, 10, 89, 90), (14, 12, 90, 91), (16, 14, 91, 92), (18, 16, 92, 93), (20, 18, 93, 94), (22, 20, 94, 95), (0, 22, 95, 84), (106, 107, 131, 130), (4, 6, 99, 98), (18, 20, 106, 105), (12, 14, 103, 102), (6, 8, 100, 99), (20, 22, 107, 106), (0, 2, 97, 96), (14, 16, 104, 103), (8, 10, 101, 100), (22, 0, 96, 107), (2, 4, 98, 97), (16, 18, 105, 104), (112, 113, 149, 148), (117, 116, 140, 141), (98, 99, 123, 122), (109, 108, 132, 133), (105, 106, 130, 129), (116, 115, 139, 140), (97, 98, 122, 121), (104, 105, 129, 128), (115, 114, 138, 139), (96, 97, 121, 120), (103, 104, 128, 127), (114, 113, 137, 138), (128, 129, 141, 140), (125, 126, 138, 137), (122, 123, 135, 134), (129, 130, 142, 141), (126, 127, 139, 138), (123, 124, 136, 135), (130, 131, 143, 142), (120, 121, 133, 132), (127, 128, 140, 139), (124, 125, 137, 136), (131, 120, 132, 143), (121, 122, 134, 133), (110, 109, 133, 134), (99, 100, 124, 123), (118, 117, 141, 142), (107, 96, 120, 131), (111, 110, 134, 135), (100, 101, 125, 124), (119, 118, 142, 143), (112, 111, 135, 136), (101, 102, 126, 125), (108, 119, 143, 132), (113, 112, 136, 137), (102, 103, 127, 126), (144, 145, 193, 192), (119, 108, 144, 155), (109, 110, 146, 145), (116, 117, 153, 152), (113, 114, 150, 149), (110, 111, 147, 146), (117, 118, 154, 153), (114, 115, 151, 150), (111, 112, 148, 147), (118, 119, 155, 154), (108, 109, 145, 144), (115, 116, 152, 151), (166, 167, 179, 178), (189, 188, 236, 237), (173, 174, 222, 221), (159, 158, 206, 207), (188, 187, 235, 236), (172, 173, 221, 220), (158, 157, 205, 206), (155, 144, 192, 203), (187, 186, 234, 235), (171, 172, 220, 219), (157, 156, 204, 205), (154, 155, 203, 202), (186, 185, 233, 234), (156, 157, 169, 168), (163, 164, 176, 175), (160, 161, 173, 172), (167, 156, 168, 179), (157, 158, 170, 169), (164, 165, 177, 176), (161, 162, 174, 173), (158, 159, 171, 170), (165, 166, 178, 177), (162, 163, 175, 174), (159, 160, 172, 171), (253, 252, 244, 243), (170, 171, 219, 218), (153, 154, 202, 201), (185, 184, 232, 233), (169, 170, 218, 217), (156, 167, 215, 204), (152, 153, 201, 200), (184, 183, 231, 232), (168, 169, 217, 216), (167, 166, 214, 215), (151, 152, 200, 199), (183, 182, 230, 231), (192, 193, 205, 204), (199, 200, 212, 211), (196, 197, 209, 208), (203, 192, 204, 215), (193, 194, 206, 205), (200, 201, 213, 212), (197, 198, 210, 209), (194, 195, 207, 206), (201, 202, 214, 213), (198, 199, 211, 210), (195, 196, 208, 207), (202, 203, 215, 214), (219, 220, 232, 231), (226, 227, 239, 238), (216, 217, 229, 228), (223, 224, 236, 235), (220, 221, 233, 232), (227, 216, 228, 239), (217, 218, 230, 229), (224, 225, 237, 236), (221, 222, 234, 233), (218, 219, 231, 230), (225, 226, 238, 237), (222, 223, 235, 234), (160, 159, 207, 208), (174, 175, 223, 222), (190, 189, 237, 238), (145, 146, 194, 193), (161, 160, 208, 209), (175, 176, 224, 223), (191, 190, 238, 239), (146, 147, 195, 194), (162, 161, 209, 210), (176, 177, 225, 224), (180, 191, 239, 228), (147, 148, 196, 195), (163, 162, 210, 211), (177, 178, 226, 225), (148, 149, 197, 196), (164, 163, 211, 212), (178, 179, 227, 226), (181, 180, 228, 229), (149, 150, 198, 197), (165, 164, 212, 213), (179, 168, 216, 227), (182, 181, 229, 230), (150, 151, 199, 198), (166, 165, 213, 214), (242, 243, 279, 278), (255, 254, 251, 250), (257, 256, 241, 240), (259, 258, 248, 247), (252, 260, 245, 244), (254, 257, 240, 251), (256, 261, 242, 241), (258, 262, 249, 248), (260, 263, 246, 245), (261, 253, 243, 242), (262, 255, 250, 249), (263, 259, 247, 246), (186, 187, 259, 263), (189, 190, 255, 262), (182, 183, 253, 261), (185, 186, 263, 260), (188, 189, 262, 258), (181, 182, 261, 256), (191, 180, 257, 254), (184, 185, 260, 252), (187, 188, 258, 259), (180, 181, 256, 257), (190, 191, 254, 255), (183, 184, 252, 253), (249, 250, 286, 285), (246, 247, 283, 282), (243, 244, 280, 279), (250, 251, 287, 286), (240, 241, 277, 276), (247, 248, 284, 283), (244, 245, 281, 280), (251, 240, 276, 287), (241, 242, 278, 277), (248, 249, 285, 284), (245, 246, 282, 281), (265, 264, 276, 277), (266, 265, 277, 278), (267, 266, 278, 279), (268, 267, 279, 280), (269, 268, 280, 281), (270, 269, 281, 282), (271, 270, 282, 283), (272, 271, 283, 284), (273, 272, 284, 285), (274, 273, 285, 286), (275, 274, 286, 287), (264, 275, 287, 276), (72, 181, 182, 74), (75, 183, 184, 76), (76, 184, 185, 77), (77, 185, 186, 78), (78, 186, 187, 79), (79, 187, 188, 80), (80, 188, 189, 81), (81, 189, 190, 82), (82, 190, 191, 83), (83, 191, 180, 73), (73, 180, 181, 72), (296, 295, 307, 308), (288, 289, 301, 300), (299, 298, 310, 311), (292, 291, 303, 304), (295, 294, 306, 307), (298, 297, 309, 310), (291, 290, 302, 303), (294, 293, 305, 306), (297, 296, 308, 309), (290, 288, 300, 302), (289, 299, 311, 301), (293, 292, 304, 305), (310, 309, 321, 322), (303, 302, 314, 315), (306, 305, 317, 318), (309, 308, 320, 321), (302, 300, 312, 314), (301, 311, 323, 313), (305, 304, 316, 317), (308, 307, 319, 320), (300, 301, 313, 312), (311, 310, 322, 323), (304, 303, 315, 316), (307, 306, 318, 319), (322, 321, 333, 334), (315, 314, 326, 327), (318, 317, 329, 330), (321, 320, 332, 333), (314, 312, 324, 326), (313, 323, 335, 325), (317, 316, 328, 329), (320, 319, 331, 332), (312, 313, 325, 324), (323, 322, 334, 335), (316, 315, 327, 328), (319, 318, 330, 331), (264, 325, 335, 275), (275, 335, 334, 274), (274, 334, 333, 273), (273, 333, 332, 272), (272, 332, 331, 271), (271, 331, 330, 270), (270, 330, 329, 269), (269, 329, 328, 268), (268, 328, 327, 267), (267, 327, 326, 266), (266, 326, 324, 265), (265, 324, 325, 264)])
me_cylinder_001.polygons.foreach_set('use_smooth', [1, 1, 1, 1, 1, 1, 1, 1, 1, 1, 1, 1, 1, 1, 1, 1, 1, 1, 1, 1, 1, 1, 1, 1, 1, 1, 1, 1, 1, 1, 1, 1, 1, 1, 1, 1, 1, 1, 1, 1, 1, 1, 1, 1, 1, 1, 1, 1, 1, 1, 0, 0, 0, 0, 0, 0, 0, 0, 0, 0, 0, 0, 1, 1, 1, 1, 1, 1, 1, 1, 1, 1, 1, 1, 1, 1, 1, 1, 1, 1, 1, 1, 1, 1, 1, 1, 1, 1, 1, 1, 1, 1, 1, 1, 1, 1, 1, 1, 1, 1, 1, 1, 1, 1, 1, 1, 1, 1, 1, 1, 1, 1, 1, 1, 1, 1, 1, 1, 1, 1, 1, 1, 1, 1, 1, 1, 1, 1, 1, 1, 1, 1, 1, 1, 1, 1, 1, 1, 1, 1, 1, 1, 1, 1, 1, 1, 1, 1, 1, 1, 1, 1, 1, 1, 1, 1, 1, 1, 1, 1, 1, 1, 1, 1, 1, 1, 1, 1, 1, 1, 1, 1, 1, 1, 1, 1, 1, 1, 1, 1, 1, 1, 1, 1, 1, 1, 1, 1, 1, 1, 1, 1, 1, 1, 1, 1, 1, 1, 1, 1, 1, 1, 1, 1, 1, 1, 1, 1, 1, 1, 1, 1, 1, 1, 1, 1, 1, 1, 1, 1, 1, 1, 1, 1, 1, 1, 1, 1, 1, 1, 1, 1, 1, 1, 1, 1, 1, 1, 1, 1, 1, 1, 1, 1, 1, 1, 1, 1, 1, 1, 1, 1, 1, 1, 1, 1, 1, 1, 1, 1, 1, 1, 1, 1, 1, 0, 0, 0, 0, 0, 0, 0, 0, 0, 0, 0, 0, 1, 1, 1, 1, 1, 1, 1, 1, 1, 1, 1, 1, 1, 1, 1, 1, 1, 1, 1, 1, 1, 1, 1, 1, 1, 1, 1, 1, 1, 1, 1, 1, 1, 1, 1, 1, 1, 1, 1, 1, 1, 1, 1, 1, 1, 1, 1, 1, 1, 1, 1, 1, 1, 1, 1, 1, 1, 1, 1])
me_cylinder_001.polygons.foreach_set('material_index', [1, 1, 1, 1, 1, 1, 1, 1, 1, 1, 1, 1, 1, 0, 1, 1, 1, 1, 1, 1, 1, 1, 1, 1, 1, 1, 1, 1, 1, 1, 1, 1, 1, 1, 1, 1, 1, 1, 1, 1, 1, 1, 1, 1, 1, 1, 1, 1, 1, 1, 1, 1, 1, 1, 1, 1, 1, 1, 1, 1, 1, 1, 1, 1, 1, 1, 1, 1, 1, 1, 1, 1, 1, 1, 1, 1, 1, 1, 1, 1, 1, 1, 1, 1, 1, 1, 1, 0, 0, 0, 0, 0, 0, 0, 0, 0, 0, 0, 0, 1, 1, 1, 1, 1, 1, 1, 1, 1, 1, 1, 1, 1, 1, 1, 1, 1, 1, 1, 1, 1, 1, 1, 1, 1, 1, 1, 1, 1, 1, 1, 1, 1, 1, 1, 2, 0, 0, 0, 0, 0, 0, 0, 0, 0, 0, 0, 0, 2, 2, 2, 2, 2, 2, 2, 2, 2, 2, 2, 2, 0, 0, 0, 0, 0, 0, 0, 0, 0, 0, 0, 1, 2, 2, 2, 2, 2, 2, 2, 2, 2, 2, 2, 2, 2, 2, 2, 2, 2, 2, 2, 2, 2, 2, 2, 2, 2, 2, 2, 2, 2, 2, 2, 2, 2, 2, 2, 2, 2, 2, 2, 2, 2, 2, 2, 2, 2, 2, 2, 2, 2, 2, 2, 2, 2, 2, 2, 2, 2, 2, 2, 1, 1, 1, 1, 1, 1, 1, 1, 1, 1, 1, 1, 1, 1, 1, 1, 1, 1, 1, 1, 1, 1, 1, 1, 1, 1, 1, 1, 1, 1, 1, 1, 1, 1, 1, 1, 1, 1, 1, 1, 1, 1, 1, 1, 1, 1, 1, 1, 1, 1, 1, 1, 1, 1, 1, 1, 1, 1, 1, 1, 1, 1, 1, 1, 1, 1, 1, 1, 1, 1, 1, 1, 1, 1, 1, 1, 1, 1, 1, 1, 1, 1, 1, 1, 1, 1, 1, 1, 1, 1, 1, 1, 1, 1, 1, 1, 1, 1, 1, 1, 1, 1, 1, 1, 1, 1])
me_cylinder_001.materials.append(mat_brown)
me_cylinder_001.materials.append(mat_black)
me_cylinder_001.materials.append(mat_gray)
me_cylinder_001.use_remesh_preserve_volume = False
me_cylinder_001.use_remesh_preserve_attributes = False
me_cylinder_001.use_mirror_vertex_groups = False
me_cylinder_001.update()
me_cube_001 = bpy.data.meshes.new('Cube.001')
me_cube_001.from_pydata([(-1.264, -1.0, 0.2469), (-1.264, 1.0, 0.2469), (1.0, -1.0, 0.338), (1.0, 1.0, 0.338), (-0.8268, -0.7895, -1.089), (-0.6052, -0.7895, -1.227), (-0.6052, 0.7895, -1.227), (-0.8268, 0.7895, -1.089), (0.7069, -0.7895, -1.227), (0.8336, -0.7895, -1.166), (0.8336, 0.7895, -1.166), (0.7069, 0.7895, -1.227), (-1.0, -1.0, 0.6689), (-1.0, 1.0, 0.6689), (1.0, 1.0, 0.6689), (1.0, -1.0, 0.6689), (-1.677, -1.0, 0.3784), (-1.677, 1.0, 0.3784), (1.764, 1.0, 0.3822), (1.764, -1.0, 0.3822), (-1.677, -1.0, 0.6689), (-1.677, 1.0, 0.6689), (1.982, 1.0, 0.6651), (1.982, -1.0, 0.6651), (-1.015, -1.0, -0.007615), (-1.015, 1.0, -0.007615), (1.015, 1.0, -0.03095), (1.015, -1.0, -0.03095), (-1.243, -1.0, 0.05933), (-1.243, 1.0, 0.05933), (-0.7574, 0.7485, -0.1346), (0.7671, -0.7485, -0.1236), (-0.7574, -0.7485, -0.1346), (0.7671, 0.7485, -0.1233), (1.007, 1.0, 0.09278), (1.007, -1.0, 0.09278), (1.015, 0.0, -0.03095), (1.284, -0.5, 0.1133), (1.0, -0.5, 0.338), (1.011, -1.0, 0.03111), (1.015, -0.5, -0.03095), (1.0, 0.5, 0.338), (1.011, 1.0, 0.03111), (1.015, 0.5, -0.03095), (1.007, -0.5, 0.09278), (1.007, 0.5, 0.09278), (1.011, 0.0, 0.03111), (1.011, 0.5, 0.03111), (1.011, -0.5, 0.03111), (1.284, 0.5, 0.1133)], [], [(6, 7, 10, 11), (8, 9, 4, 5), (28, 0, 1, 29), (12, 13, 21, 20), (6, 5, 4, 7), (8, 11, 10, 9), (6, 11, 8, 5), (28, 24, 27, 39, 35, 2), (14, 13, 12, 15), (25, 24, 28, 29), (14, 15, 23, 22), (2, 38, 41, 3, 18, 19), (19, 18, 22, 23), (17, 16, 20, 21), (16, 19, 23, 20), (18, 17, 21, 22), (0, 2, 19, 16), (15, 12, 20, 23), (3, 1, 17, 18), (13, 14, 22, 21), (32, 31, 27, 24), (33, 30, 25, 26), (33, 26, 43, 36, 40, 27, 31), (32, 24, 25, 30), (17, 1, 0, 16), (3, 34, 42, 26, 25, 29), (29, 1, 3), (2, 0, 28), (4, 32, 30, 7), (10, 33, 31, 9), (10, 7, 30, 33), (4, 9, 31, 32), (48, 44, 35, 39), (44, 45, 49, 37), (44, 38, 2, 35), (43, 47, 46, 36), (26, 42, 47, 43), (42, 34, 45, 47), (40, 48, 39, 27), (36, 46, 48, 40), (3, 41, 45, 34), (45, 44, 48, 46, 47), (49, 41, 38, 37), (44, 37, 38), (49, 45, 41)])
me_cube_001.polygons.foreach_set('use_smooth', [True] * 45)
me_cube_001.polygons.foreach_set('material_index', [1, 1, 0, 0, 1, 1, 1, 0, 0, 0, 0, 0, 0, 0, 0, 0, 0, 0, 0, 0, 0, 0, 0, 0, 0, 0, 0, 0, 1, 1, 1, 1, 0, 0, 0, 0, 0, 0, 0, 0, 0, 0, 0, 0, 0])
me_cube_001.materials.append(mat_black)
me_cube_001.materials.append(mat_brown)
me_cube_001.use_remesh_preserve_volume = False
me_cube_001.use_remesh_preserve_attributes = False
me_cube_001.use_mirror_vertex_groups = False
me_cube_001.update()

# ---- objects
ob_cylinder = bpy.data.objects.new('Cylinder', me_cylinder)
ob_cube_001 = bpy.data.objects.new('Cube.001', me_cube_004)
ob_cube = bpy.data.objects.new('Cube', me_cube_003)
ob_cylinder_002 = bpy.data.objects.new('Cylinder.002', me_cylinder_004)
ob_trigger = bpy.data.objects.new('Trigger', me_cylinder_002)
ob_stick_left = bpy.data.objects.new('Stick Left', me_cube_002)
ob_lamp_003 = bpy.data.objects.new('Lamp.003', light_lamp_003)
ob_lamp_002 = bpy.data.objects.new('Lamp.002', light_lamp_002)
ob_lamp_001 = bpy.data.objects.new('Lamp.001', light_lamp_001)
ob_l_auncher_body = bpy.data.objects.new('L:auncher Body', me_cylinder_001)
ob_stick_right = bpy.data.objects.new('Stick Right', me_cube_001)
ob_lamp = bpy.data.objects.new('Lamp', light_lamp)
ob_camera = bpy.data.objects.new('Camera', cam_camera)

# ---- transforms, parenting, visibility, modifiers, constraints
ob_cylinder.location = (3.783, -0.00204, 0.02606)
ob_cylinder.rotation_euler = (-0.0, 1.571, 0.0)
ob_cylinder.scale = (0.1795, 0.1795, 0.3613)
ob_cylinder.lineart.crease_threshold = 0.0
ob_cube_001.location = (0.2789, -0.4204, 0.1885)
ob_cube_001.rotation_euler = (1.571, -0.0, 3.142)
ob_cube_001.scale = (1.017, 0.00846, 0.1426)
ob_cube_001.lineart.crease_threshold = 0.0
ob_cube.location = (0.2789, -0.09559, 0.4959)
ob_cube.rotation_euler = (0.0, -0.0, 3.142)
ob_cube.scale = (1.017, 0.00846, 0.1426)
ob_cube.lineart.crease_threshold = 0.0
ob_cylinder_002.location = (0.4082, 0.0206, 0.0)
ob_cylinder_002.rotation_euler = (-3.142, 1.571, 0.0)
ob_cylinder_002.scale = (0.5, 0.5, 1.305)
ob_cylinder_002.lineart.crease_threshold = 0.0
ob_trigger.location = (0.02669, -0.01167, -0.8534)
ob_trigger.rotation_euler = (-1.571, -0.0, 0.0)
ob_trigger.scale = (0.1916, 0.1916, 0.05103)
ob_trigger.lineart.crease_threshold = 0.0
ob_stick_left.location = (1.157, 0.0, -1.0)
ob_stick_left.scale = (0.2485, 0.1409, 0.8252)
ob_stick_left.lineart.crease_threshold = 0.0
ob_lamp_003.location = (-5.731, -2.37, 1.431)
ob_lamp_003.rotation_euler = (0.6503, 0.05522, 1.866)
ob_lamp_003.lock_rotations_4d = False
ob_lamp_003.empty_display_type = 'ARROWS'
ob_lamp_003.color = (0.0, 0.0, 0.0, 0.0)
ob_lamp_003.lineart.crease_threshold = 0.0
ob_lamp_002.location = (-0.2147, -0.0219, -2.458)
ob_lamp_002.rotation_euler = (0.6503, 0.05522, 1.866)
ob_lamp_002.lock_rotations_4d = False
ob_lamp_002.empty_display_type = 'ARROWS'
ob_lamp_002.color = (0.0, 0.0, 0.0, 0.0)
ob_lamp_002.lineart.crease_threshold = 0.0
ob_lamp_001.location = (-1.399, 4.385, 4.006)
ob_lamp_001.rotation_euler = (0.6503, 0.05522, 1.866)
ob_lamp_001.lock_rotations_4d = False
ob_lamp_001.empty_display_type = 'ARROWS'
ob_lamp_001.color = (0.0, 0.0, 0.0, 0.0)
ob_lamp_001.lineart.crease_threshold = 0.0
ob_l_auncher_body.location = (0.0, 0.0, 0.0)
ob_l_auncher_body.rotation_euler = (-0.0, 1.571, 0.0)
ob_l_auncher_body.scale = (0.5, 0.5, 1.45)
ob_l_auncher_body.lineart.crease_threshold = 0.0
ob_stick_right.location = (-0.3622, 0.0, -1.0)
ob_stick_right.scale = (0.2485, 0.1409, 0.8252)
ob_stick_right.lineart.crease_threshold = 0.0
ob_lamp.location = (6.125, 0.1364, 1.691)
ob_lamp.rotation_euler = (0.6503, 0.05522, 1.866)
ob_lamp.lock_rotations_4d = False
ob_lamp.empty_display_type = 'ARROWS'
ob_lamp.color = (0.0, 0.0, 0.0, 0.0)
ob_lamp.lineart.crease_threshold = 0.0
ob_camera.location = (7.481, -6.508, 5.344)
ob_camera.rotation_euler = (1.109, 0.0, 0.8149)
ob_camera.lock_rotations_4d = False
ob_camera.empty_display_type = 'ARROWS'
ob_camera.color = (0.0, 0.0, 0.0, 0.0)
ob_camera.display_type = 'WIRE'
ob_camera.lineart.crease_threshold = 0.0

# ---- collection membership
col_collection_1.objects.link(ob_cylinder)
col_collection_1.objects.link(ob_cube_001)
col_collection_1.objects.link(ob_cube)
col_collection_1.objects.link(ob_cylinder_002)
col_collection_1.objects.link(ob_trigger)
col_collection_1.objects.link(ob_stick_left)
col_collection_1.objects.link(ob_lamp_003)
col_collection_1.objects.link(ob_lamp_002)
col_collection_1.objects.link(ob_lamp_001)
col_collection_1.objects.link(ob_l_auncher_body)
col_collection_1.objects.link(ob_stick_right)
col_collection_1.objects.link(ob_lamp)
col_collection_1.objects.link(ob_camera)

# ---- scene / render settings (as saved in the file)
scene.camera = ob_camera
scene.frame_start = 1; scene.frame_end = 250; scene.frame_set(0)
scene.render.engine = 'BLENDER_EEVEE_NEXT'
scene.render.resolution_percentage = 50
scene.render.dither_intensity = 0.0
scene.cycles.use_denoising = False
scene.cycles.samples = 128
scene.cycles.sampling_pattern = 'TABULATED_SOBOL'
scene.cycles.use_adaptive_sampling = False
scene.cycles.use_light_tree = False
scene.cycles.blur_glossy = 0.0
scene.cycles.sample_clamp_indirect = 0.0
scene.view_settings.view_transform = 'Standard'
bpy.context.view_layer.update()
